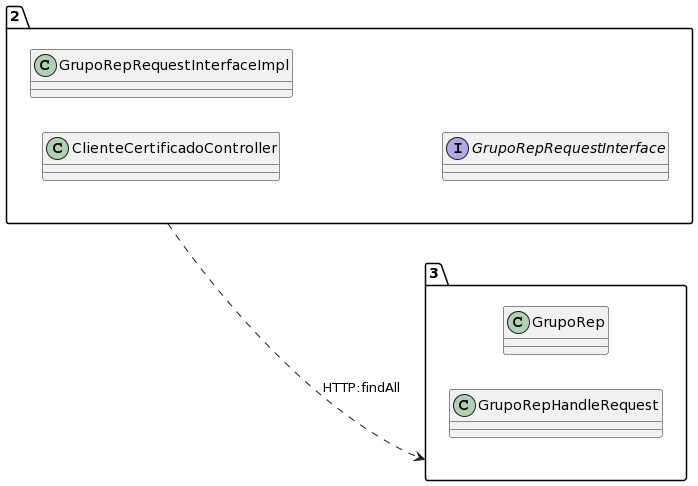

The diagram above was rendered by PlantUML. Its source (embedded in the PNG):
@startuml
allow_mixing
left to right direction
package "2"{
class ClienteCertificadoController
class GrupoRepRequestInterfaceImpl
interface GrupoRepRequestInterface

}
package "3"{
class GrupoRep
class GrupoRepHandleRequest

}
"2" ..> "3":HTTP:findAll
@enduml